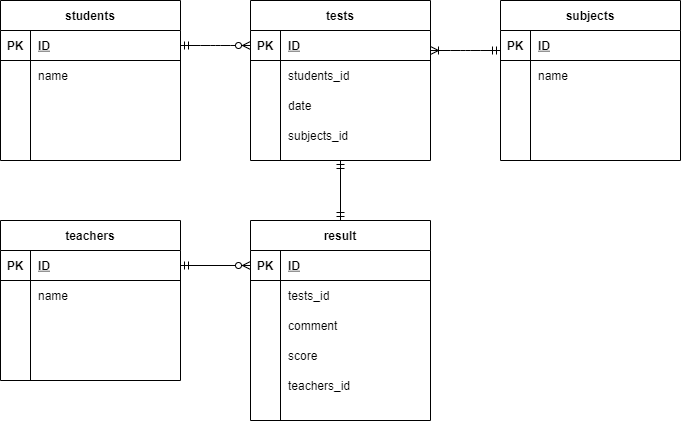

The diagram above was exported from draw.io. Its source (the exported page's mxGraphModel, read from the mxfile embedded in the PNG):
<mxGraphModel dx="734" dy="575" grid="1" gridSize="10" guides="1" tooltips="1" connect="1" arrows="1" fold="1" page="1" pageScale="1" pageWidth="827" pageHeight="1169" math="0" shadow="0">
  <root>
    <mxCell id="0" />
    <mxCell id="1" parent="0" />
    <mxCell id="286" value="students" style="shape=table;startSize=30;container=1;collapsible=1;childLayout=tableLayout;fixedRows=1;rowLines=0;fontStyle=1;align=center;resizeLast=1;" parent="1" vertex="1">
      <mxGeometry x="74" y="60" width="180" height="160" as="geometry" />
    </mxCell>
    <mxCell id="287" value="" style="shape=partialRectangle;collapsible=0;dropTarget=0;pointerEvents=0;fillColor=none;top=0;left=0;bottom=1;right=0;points=[[0,0.5],[1,0.5]];portConstraint=eastwest;" parent="286" vertex="1">
      <mxGeometry y="30" width="180" height="30" as="geometry" />
    </mxCell>
    <mxCell id="288" value="PK" style="shape=partialRectangle;connectable=0;fillColor=none;top=0;left=0;bottom=0;right=0;fontStyle=1;overflow=hidden;" parent="287" vertex="1">
      <mxGeometry width="30" height="30" as="geometry" />
    </mxCell>
    <mxCell id="289" value="ID" style="shape=partialRectangle;connectable=0;fillColor=none;top=0;left=0;bottom=0;right=0;align=left;spacingLeft=6;fontStyle=5;overflow=hidden;" parent="287" vertex="1">
      <mxGeometry x="30" width="150" height="30" as="geometry" />
    </mxCell>
    <mxCell id="290" value="" style="shape=partialRectangle;collapsible=0;dropTarget=0;pointerEvents=0;fillColor=none;top=0;left=0;bottom=0;right=0;points=[[0,0.5],[1,0.5]];portConstraint=eastwest;" parent="286" vertex="1">
      <mxGeometry y="60" width="180" height="30" as="geometry" />
    </mxCell>
    <mxCell id="291" value="" style="shape=partialRectangle;connectable=0;fillColor=none;top=0;left=0;bottom=0;right=0;editable=1;overflow=hidden;" parent="290" vertex="1">
      <mxGeometry width="30" height="30" as="geometry" />
    </mxCell>
    <mxCell id="292" value="name" style="shape=partialRectangle;connectable=0;fillColor=none;top=0;left=0;bottom=0;right=0;align=left;spacingLeft=6;overflow=hidden;" parent="290" vertex="1">
      <mxGeometry x="30" width="150" height="30" as="geometry" />
    </mxCell>
    <mxCell id="293" value="" style="shape=partialRectangle;collapsible=0;dropTarget=0;pointerEvents=0;fillColor=none;top=0;left=0;bottom=0;right=0;points=[[0,0.5],[1,0.5]];portConstraint=eastwest;" parent="286" vertex="1">
      <mxGeometry y="90" width="180" height="30" as="geometry" />
    </mxCell>
    <mxCell id="294" value="" style="shape=partialRectangle;connectable=0;fillColor=none;top=0;left=0;bottom=0;right=0;editable=1;overflow=hidden;" parent="293" vertex="1">
      <mxGeometry width="30" height="30" as="geometry" />
    </mxCell>
    <mxCell id="295" value="" style="shape=partialRectangle;connectable=0;fillColor=none;top=0;left=0;bottom=0;right=0;align=left;spacingLeft=6;overflow=hidden;" parent="293" vertex="1">
      <mxGeometry x="30" width="150" height="30" as="geometry" />
    </mxCell>
    <mxCell id="296" value="" style="shape=partialRectangle;collapsible=0;dropTarget=0;pointerEvents=0;fillColor=none;top=0;left=0;bottom=0;right=0;points=[[0,0.5],[1,0.5]];portConstraint=eastwest;" parent="286" vertex="1">
      <mxGeometry y="120" width="180" height="30" as="geometry" />
    </mxCell>
    <mxCell id="297" value="" style="shape=partialRectangle;connectable=0;fillColor=none;top=0;left=0;bottom=0;right=0;editable=1;overflow=hidden;" parent="296" vertex="1">
      <mxGeometry width="30" height="30" as="geometry" />
    </mxCell>
    <mxCell id="298" value="" style="shape=partialRectangle;connectable=0;fillColor=none;top=0;left=0;bottom=0;right=0;align=left;spacingLeft=6;overflow=hidden;" parent="296" vertex="1">
      <mxGeometry x="30" width="150" height="30" as="geometry" />
    </mxCell>
    <mxCell id="300" value="teachers" style="shape=table;startSize=30;container=1;collapsible=1;childLayout=tableLayout;fixedRows=1;rowLines=0;fontStyle=1;align=center;resizeLast=1;" parent="1" vertex="1">
      <mxGeometry x="74" y="280" width="180" height="160" as="geometry" />
    </mxCell>
    <mxCell id="301" value="" style="shape=partialRectangle;collapsible=0;dropTarget=0;pointerEvents=0;fillColor=none;top=0;left=0;bottom=1;right=0;points=[[0,0.5],[1,0.5]];portConstraint=eastwest;" parent="300" vertex="1">
      <mxGeometry y="30" width="180" height="30" as="geometry" />
    </mxCell>
    <mxCell id="302" value="PK" style="shape=partialRectangle;connectable=0;fillColor=none;top=0;left=0;bottom=0;right=0;fontStyle=1;overflow=hidden;" parent="301" vertex="1">
      <mxGeometry width="30" height="30" as="geometry" />
    </mxCell>
    <mxCell id="303" value="ID" style="shape=partialRectangle;connectable=0;fillColor=none;top=0;left=0;bottom=0;right=0;align=left;spacingLeft=6;fontStyle=5;overflow=hidden;" parent="301" vertex="1">
      <mxGeometry x="30" width="150" height="30" as="geometry" />
    </mxCell>
    <mxCell id="304" value="" style="shape=partialRectangle;collapsible=0;dropTarget=0;pointerEvents=0;fillColor=none;top=0;left=0;bottom=0;right=0;points=[[0,0.5],[1,0.5]];portConstraint=eastwest;" parent="300" vertex="1">
      <mxGeometry y="60" width="180" height="30" as="geometry" />
    </mxCell>
    <mxCell id="305" value="" style="shape=partialRectangle;connectable=0;fillColor=none;top=0;left=0;bottom=0;right=0;editable=1;overflow=hidden;" parent="304" vertex="1">
      <mxGeometry width="30" height="30" as="geometry" />
    </mxCell>
    <mxCell id="306" value="name" style="shape=partialRectangle;connectable=0;fillColor=none;top=0;left=0;bottom=0;right=0;align=left;spacingLeft=6;overflow=hidden;" parent="304" vertex="1">
      <mxGeometry x="30" width="150" height="30" as="geometry" />
    </mxCell>
    <mxCell id="307" value="" style="shape=partialRectangle;collapsible=0;dropTarget=0;pointerEvents=0;fillColor=none;top=0;left=0;bottom=0;right=0;points=[[0,0.5],[1,0.5]];portConstraint=eastwest;" parent="300" vertex="1">
      <mxGeometry y="90" width="180" height="30" as="geometry" />
    </mxCell>
    <mxCell id="308" value="" style="shape=partialRectangle;connectable=0;fillColor=none;top=0;left=0;bottom=0;right=0;editable=1;overflow=hidden;" parent="307" vertex="1">
      <mxGeometry width="30" height="30" as="geometry" />
    </mxCell>
    <mxCell id="309" value="" style="shape=partialRectangle;connectable=0;fillColor=none;top=0;left=0;bottom=0;right=0;align=left;spacingLeft=6;overflow=hidden;" parent="307" vertex="1">
      <mxGeometry x="30" width="150" height="30" as="geometry" />
    </mxCell>
    <mxCell id="310" value="" style="shape=partialRectangle;collapsible=0;dropTarget=0;pointerEvents=0;fillColor=none;top=0;left=0;bottom=0;right=0;points=[[0,0.5],[1,0.5]];portConstraint=eastwest;" parent="300" vertex="1">
      <mxGeometry y="120" width="180" height="30" as="geometry" />
    </mxCell>
    <mxCell id="311" value="" style="shape=partialRectangle;connectable=0;fillColor=none;top=0;left=0;bottom=0;right=0;editable=1;overflow=hidden;" parent="310" vertex="1">
      <mxGeometry width="30" height="30" as="geometry" />
    </mxCell>
    <mxCell id="312" value="" style="shape=partialRectangle;connectable=0;fillColor=none;top=0;left=0;bottom=0;right=0;align=left;spacingLeft=6;overflow=hidden;" parent="310" vertex="1">
      <mxGeometry x="30" width="150" height="30" as="geometry" />
    </mxCell>
    <mxCell id="313" value="tests" style="shape=table;startSize=30;container=1;collapsible=1;childLayout=tableLayout;fixedRows=1;rowLines=0;fontStyle=1;align=center;resizeLast=1;" parent="1" vertex="1">
      <mxGeometry x="324" y="60" width="180" height="160" as="geometry" />
    </mxCell>
    <mxCell id="314" value="" style="shape=partialRectangle;collapsible=0;dropTarget=0;pointerEvents=0;fillColor=none;top=0;left=0;bottom=1;right=0;points=[[0,0.5],[1,0.5]];portConstraint=eastwest;" parent="313" vertex="1">
      <mxGeometry y="30" width="180" height="30" as="geometry" />
    </mxCell>
    <mxCell id="315" value="PK" style="shape=partialRectangle;connectable=0;fillColor=none;top=0;left=0;bottom=0;right=0;fontStyle=1;overflow=hidden;" parent="314" vertex="1">
      <mxGeometry width="30" height="30" as="geometry" />
    </mxCell>
    <mxCell id="316" value="ID" style="shape=partialRectangle;connectable=0;fillColor=none;top=0;left=0;bottom=0;right=0;align=left;spacingLeft=6;fontStyle=5;overflow=hidden;" parent="314" vertex="1">
      <mxGeometry x="30" width="150" height="30" as="geometry" />
    </mxCell>
    <mxCell id="317" value="" style="shape=partialRectangle;collapsible=0;dropTarget=0;pointerEvents=0;fillColor=none;top=0;left=0;bottom=0;right=0;points=[[0,0.5],[1,0.5]];portConstraint=eastwest;" parent="313" vertex="1">
      <mxGeometry y="60" width="180" height="30" as="geometry" />
    </mxCell>
    <mxCell id="318" value="" style="shape=partialRectangle;connectable=0;fillColor=none;top=0;left=0;bottom=0;right=0;editable=1;overflow=hidden;" parent="317" vertex="1">
      <mxGeometry width="30" height="30" as="geometry" />
    </mxCell>
    <mxCell id="319" value="students_id" style="shape=partialRectangle;connectable=0;fillColor=none;top=0;left=0;bottom=0;right=0;align=left;spacingLeft=6;overflow=hidden;" parent="317" vertex="1">
      <mxGeometry x="30" width="150" height="30" as="geometry" />
    </mxCell>
    <mxCell id="320" value="" style="shape=partialRectangle;collapsible=0;dropTarget=0;pointerEvents=0;fillColor=none;top=0;left=0;bottom=0;right=0;points=[[0,0.5],[1,0.5]];portConstraint=eastwest;" parent="313" vertex="1">
      <mxGeometry y="90" width="180" height="30" as="geometry" />
    </mxCell>
    <mxCell id="321" value="" style="shape=partialRectangle;connectable=0;fillColor=none;top=0;left=0;bottom=0;right=0;editable=1;overflow=hidden;" parent="320" vertex="1">
      <mxGeometry width="30" height="30" as="geometry" />
    </mxCell>
    <mxCell id="322" value="date" style="shape=partialRectangle;connectable=0;fillColor=none;top=0;left=0;bottom=0;right=0;align=left;spacingLeft=6;overflow=hidden;" parent="320" vertex="1">
      <mxGeometry x="30" width="150" height="30" as="geometry" />
    </mxCell>
    <mxCell id="323" value="" style="shape=partialRectangle;collapsible=0;dropTarget=0;pointerEvents=0;fillColor=none;top=0;left=0;bottom=0;right=0;points=[[0,0.5],[1,0.5]];portConstraint=eastwest;" parent="313" vertex="1">
      <mxGeometry y="120" width="180" height="30" as="geometry" />
    </mxCell>
    <mxCell id="324" value="" style="shape=partialRectangle;connectable=0;fillColor=none;top=0;left=0;bottom=0;right=0;editable=1;overflow=hidden;" parent="323" vertex="1">
      <mxGeometry width="30" height="30" as="geometry" />
    </mxCell>
    <mxCell id="325" value="subjects_id" style="shape=partialRectangle;connectable=0;fillColor=none;top=0;left=0;bottom=0;right=0;align=left;spacingLeft=6;overflow=hidden;" parent="323" vertex="1">
      <mxGeometry x="30" width="150" height="30" as="geometry" />
    </mxCell>
    <mxCell id="326" value="" style="edgeStyle=entityRelationEdgeStyle;fontSize=12;html=1;endArrow=ERzeroToMany;exitX=1;exitY=0.5;exitDx=0;exitDy=0;entryX=0;entryY=0.5;entryDx=0;entryDy=0;endFill=1;startArrow=ERmandOne;startFill=0;" parent="1" source="287" target="314" edge="1">
      <mxGeometry width="100" height="100" relative="1" as="geometry">
        <mxPoint x="214" y="290" as="sourcePoint" />
        <mxPoint x="314" y="190" as="targetPoint" />
      </mxGeometry>
    </mxCell>
    <mxCell id="329" value="result" style="shape=table;startSize=30;container=1;collapsible=1;childLayout=tableLayout;fixedRows=1;rowLines=0;fontStyle=1;align=center;resizeLast=1;" parent="1" vertex="1">
      <mxGeometry x="324" y="280" width="180" height="200" as="geometry" />
    </mxCell>
    <mxCell id="330" value="" style="shape=partialRectangle;collapsible=0;dropTarget=0;pointerEvents=0;fillColor=none;top=0;left=0;bottom=1;right=0;points=[[0,0.5],[1,0.5]];portConstraint=eastwest;" parent="329" vertex="1">
      <mxGeometry y="30" width="180" height="30" as="geometry" />
    </mxCell>
    <mxCell id="331" value="PK" style="shape=partialRectangle;connectable=0;fillColor=none;top=0;left=0;bottom=0;right=0;fontStyle=1;overflow=hidden;" parent="330" vertex="1">
      <mxGeometry width="30" height="30" as="geometry" />
    </mxCell>
    <mxCell id="332" value="ID" style="shape=partialRectangle;connectable=0;fillColor=none;top=0;left=0;bottom=0;right=0;align=left;spacingLeft=6;fontStyle=5;overflow=hidden;" parent="330" vertex="1">
      <mxGeometry x="30" width="150" height="30" as="geometry" />
    </mxCell>
    <mxCell id="333" value="" style="shape=partialRectangle;collapsible=0;dropTarget=0;pointerEvents=0;fillColor=none;top=0;left=0;bottom=0;right=0;points=[[0,0.5],[1,0.5]];portConstraint=eastwest;" parent="329" vertex="1">
      <mxGeometry y="60" width="180" height="30" as="geometry" />
    </mxCell>
    <mxCell id="334" value="" style="shape=partialRectangle;connectable=0;fillColor=none;top=0;left=0;bottom=0;right=0;editable=1;overflow=hidden;" parent="333" vertex="1">
      <mxGeometry width="30" height="30" as="geometry" />
    </mxCell>
    <mxCell id="335" value="tests_id" style="shape=partialRectangle;connectable=0;fillColor=none;top=0;left=0;bottom=0;right=0;align=left;spacingLeft=6;overflow=hidden;" parent="333" vertex="1">
      <mxGeometry x="30" width="150" height="30" as="geometry" />
    </mxCell>
    <mxCell id="336" value="" style="shape=partialRectangle;collapsible=0;dropTarget=0;pointerEvents=0;fillColor=none;top=0;left=0;bottom=0;right=0;points=[[0,0.5],[1,0.5]];portConstraint=eastwest;" parent="329" vertex="1">
      <mxGeometry y="90" width="180" height="30" as="geometry" />
    </mxCell>
    <mxCell id="337" value="" style="shape=partialRectangle;connectable=0;fillColor=none;top=0;left=0;bottom=0;right=0;editable=1;overflow=hidden;" parent="336" vertex="1">
      <mxGeometry width="30" height="30" as="geometry" />
    </mxCell>
    <mxCell id="338" value="comment" style="shape=partialRectangle;connectable=0;fillColor=none;top=0;left=0;bottom=0;right=0;align=left;spacingLeft=6;overflow=hidden;" parent="336" vertex="1">
      <mxGeometry x="30" width="150" height="30" as="geometry" />
    </mxCell>
    <mxCell id="339" value="" style="shape=partialRectangle;collapsible=0;dropTarget=0;pointerEvents=0;fillColor=none;top=0;left=0;bottom=0;right=0;points=[[0,0.5],[1,0.5]];portConstraint=eastwest;" parent="329" vertex="1">
      <mxGeometry y="120" width="180" height="30" as="geometry" />
    </mxCell>
    <mxCell id="340" value="" style="shape=partialRectangle;connectable=0;fillColor=none;top=0;left=0;bottom=0;right=0;editable=1;overflow=hidden;" parent="339" vertex="1">
      <mxGeometry width="30" height="30" as="geometry" />
    </mxCell>
    <mxCell id="341" value="score" style="shape=partialRectangle;connectable=0;fillColor=none;top=0;left=0;bottom=0;right=0;align=left;spacingLeft=6;overflow=hidden;" parent="339" vertex="1">
      <mxGeometry x="30" width="150" height="30" as="geometry" />
    </mxCell>
    <mxCell id="343" value="" style="fontSize=12;html=1;endArrow=ERzeroToMany;exitX=1;exitY=0.5;exitDx=0;exitDy=0;entryX=0;entryY=0.5;entryDx=0;entryDy=0;endFill=1;startArrow=ERmandOne;startFill=0;" parent="1" source="301" target="330" edge="1">
      <mxGeometry width="100" height="100" relative="1" as="geometry">
        <mxPoint x="214" y="290" as="sourcePoint" />
        <mxPoint x="314" y="190" as="targetPoint" />
      </mxGeometry>
    </mxCell>
    <mxCell id="360" value="subjects" style="shape=table;startSize=30;container=1;collapsible=1;childLayout=tableLayout;fixedRows=1;rowLines=0;fontStyle=1;align=center;resizeLast=1;" parent="1" vertex="1">
      <mxGeometry x="574" y="60" width="180" height="160" as="geometry" />
    </mxCell>
    <mxCell id="361" value="" style="shape=partialRectangle;collapsible=0;dropTarget=0;pointerEvents=0;fillColor=none;top=0;left=0;bottom=1;right=0;points=[[0,0.5],[1,0.5]];portConstraint=eastwest;" parent="360" vertex="1">
      <mxGeometry y="30" width="180" height="30" as="geometry" />
    </mxCell>
    <mxCell id="362" value="PK" style="shape=partialRectangle;connectable=0;fillColor=none;top=0;left=0;bottom=0;right=0;fontStyle=1;overflow=hidden;" parent="361" vertex="1">
      <mxGeometry width="30" height="30" as="geometry" />
    </mxCell>
    <mxCell id="363" value="ID" style="shape=partialRectangle;connectable=0;fillColor=none;top=0;left=0;bottom=0;right=0;align=left;spacingLeft=6;fontStyle=5;overflow=hidden;" parent="361" vertex="1">
      <mxGeometry x="30" width="150" height="30" as="geometry" />
    </mxCell>
    <mxCell id="364" value="" style="shape=partialRectangle;collapsible=0;dropTarget=0;pointerEvents=0;fillColor=none;top=0;left=0;bottom=0;right=0;points=[[0,0.5],[1,0.5]];portConstraint=eastwest;" parent="360" vertex="1">
      <mxGeometry y="60" width="180" height="30" as="geometry" />
    </mxCell>
    <mxCell id="365" value="" style="shape=partialRectangle;connectable=0;fillColor=none;top=0;left=0;bottom=0;right=0;editable=1;overflow=hidden;" parent="364" vertex="1">
      <mxGeometry width="30" height="30" as="geometry" />
    </mxCell>
    <mxCell id="366" value="name" style="shape=partialRectangle;connectable=0;fillColor=none;top=0;left=0;bottom=0;right=0;align=left;spacingLeft=6;overflow=hidden;" parent="364" vertex="1">
      <mxGeometry x="30" width="150" height="30" as="geometry" />
    </mxCell>
    <mxCell id="367" value="" style="shape=partialRectangle;collapsible=0;dropTarget=0;pointerEvents=0;fillColor=none;top=0;left=0;bottom=0;right=0;points=[[0,0.5],[1,0.5]];portConstraint=eastwest;" parent="360" vertex="1">
      <mxGeometry y="90" width="180" height="30" as="geometry" />
    </mxCell>
    <mxCell id="368" value="" style="shape=partialRectangle;connectable=0;fillColor=none;top=0;left=0;bottom=0;right=0;editable=1;overflow=hidden;" parent="367" vertex="1">
      <mxGeometry width="30" height="30" as="geometry" />
    </mxCell>
    <mxCell id="369" value="" style="shape=partialRectangle;connectable=0;fillColor=none;top=0;left=0;bottom=0;right=0;align=left;spacingLeft=6;overflow=hidden;" parent="367" vertex="1">
      <mxGeometry x="30" width="150" height="30" as="geometry" />
    </mxCell>
    <mxCell id="370" value="" style="shape=partialRectangle;collapsible=0;dropTarget=0;pointerEvents=0;fillColor=none;top=0;left=0;bottom=0;right=0;points=[[0,0.5],[1,0.5]];portConstraint=eastwest;" parent="360" vertex="1">
      <mxGeometry y="120" width="180" height="30" as="geometry" />
    </mxCell>
    <mxCell id="371" value="" style="shape=partialRectangle;connectable=0;fillColor=none;top=0;left=0;bottom=0;right=0;editable=1;overflow=hidden;" parent="370" vertex="1">
      <mxGeometry width="30" height="30" as="geometry" />
    </mxCell>
    <mxCell id="372" value="" style="shape=partialRectangle;connectable=0;fillColor=none;top=0;left=0;bottom=0;right=0;align=left;spacingLeft=6;overflow=hidden;" parent="370" vertex="1">
      <mxGeometry x="30" width="150" height="30" as="geometry" />
    </mxCell>
    <mxCell id="373" value="" style="edgeStyle=entityRelationEdgeStyle;fontSize=12;html=1;endArrow=ERmandOne;exitX=1;exitY=0.5;exitDx=0;exitDy=0;entryX=0;entryY=0.5;entryDx=0;entryDy=0;endFill=0;startArrow=ERoneToMany;startFill=0;" parent="1" edge="1">
      <mxGeometry width="100" height="100" relative="1" as="geometry">
        <mxPoint x="504" y="110" as="sourcePoint" />
        <mxPoint x="574" y="110" as="targetPoint" />
      </mxGeometry>
    </mxCell>
    <mxCell id="457" value="" style="fontSize=12;html=1;endArrow=ERmandOne;entryX=0.5;entryY=1;entryDx=0;entryDy=0;exitX=0.5;exitY=0;exitDx=0;exitDy=0;startArrow=ERmandOne;startFill=0;endFill=0;" parent="1" source="329" target="313" edge="1">
      <mxGeometry width="100" height="100" relative="1" as="geometry">
        <mxPoint x="360" y="300" as="sourcePoint" />
        <mxPoint x="460" y="200" as="targetPoint" />
      </mxGeometry>
    </mxCell>
    <mxCell id="458" value="teachers_id" style="shape=partialRectangle;connectable=0;fillColor=none;top=0;left=0;bottom=0;right=0;align=left;spacingLeft=6;overflow=hidden;" parent="1" vertex="1">
      <mxGeometry x="354" y="430" width="150" height="30" as="geometry" />
    </mxCell>
  </root>
</mxGraphModel>